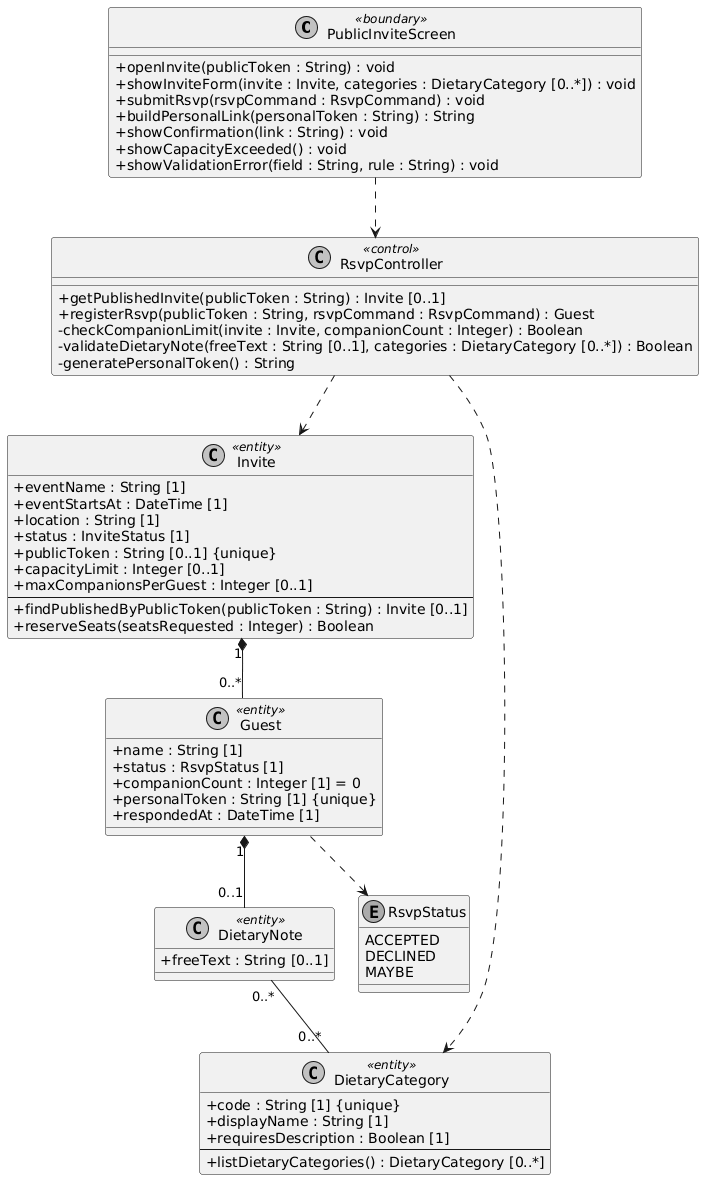

The diagram above was rendered by PlantUML. Its source (embedded in the PNG):
@startuml classes-participantes-uc005
' Classes participantes do UC005, Confirmar presença, com a extensão do UC006, em notação BCE.
' Gera o PNG sem instalar nada além do Docker, a partir da pasta onde este arquivo está:
'   docker run --rm -v "<caminho>:/data" plantuml/plantuml -tpng /data/classes-participantes-uc005.puml
' No Windows, <caminho> é o caminho absoluto da pasta, por exemplo D:\invite-app\docs\.attachments
' É o Diagrama de Classes recortado para este caso de uso, e não o do sistema inteiro.
' Cada operação corresponde a uma mensagem de diagrama-sequencia-bce-uc005.
' Identificadores em inglês, conforme o Guia de Estilo.

skinparam shadowing false
skinparam monochrome true
skinparam classAttributeIconSize 0
skinparam nodesep 25

class PublicInviteScreen <<boundary>> {
  + openInvite(publicToken : String) : void
  + showInviteForm(invite : Invite, categories : DietaryCategory [0..*]) : void
  + submitRsvp(rsvpCommand : RsvpCommand) : void
  + buildPersonalLink(personalToken : String) : String
  + showConfirmation(link : String) : void
  + showCapacityExceeded() : void
  + showValidationError(field : String, rule : String) : void
}

class RsvpController <<control>> {
  + getPublishedInvite(publicToken : String) : Invite [0..1]
  + registerRsvp(publicToken : String, rsvpCommand : RsvpCommand) : Guest
  - checkCompanionLimit(invite : Invite, companionCount : Integer) : Boolean
  - validateDietaryNote(freeText : String [0..1], categories : DietaryCategory [0..*]) : Boolean
  - generatePersonalToken() : String
}

class Invite <<entity>> {
  + eventName : String [1]
  + eventStartsAt : DateTime [1]
  + location : String [1]
  + status : InviteStatus [1]
  + publicToken : String [0..1] {unique}
  + capacityLimit : Integer [0..1]
  + maxCompanionsPerGuest : Integer [0..1]
  --
  + findPublishedByPublicToken(publicToken : String) : Invite [0..1]
  + reserveSeats(seatsRequested : Integer) : Boolean
}

class Guest <<entity>> {
  + name : String [1]
  + status : RsvpStatus [1]
  + companionCount : Integer [1] = 0
  + personalToken : String [1] {unique}
  + respondedAt : DateTime [1]
}

class DietaryNote <<entity>> {
  + freeText : String [0..1]
}

class DietaryCategory <<entity>> {
  + code : String [1] {unique}
  + displayName : String [1]
  + requiresDescription : Boolean [1]
  --
  + listDietaryCategories() : DietaryCategory [0..*]
}

enum RsvpStatus {
  ACCEPTED
  DECLINED
  MAYBE
}

PublicInviteScreen ..> RsvpController
RsvpController ..> Invite
RsvpController ..> DietaryCategory

Invite "1" *-- "0..*" Guest
Guest "1" *-- "0..1" DietaryNote
DietaryNote "0..*" -- "0..*" DietaryCategory
Guest ..> RsvpStatus

@enduml